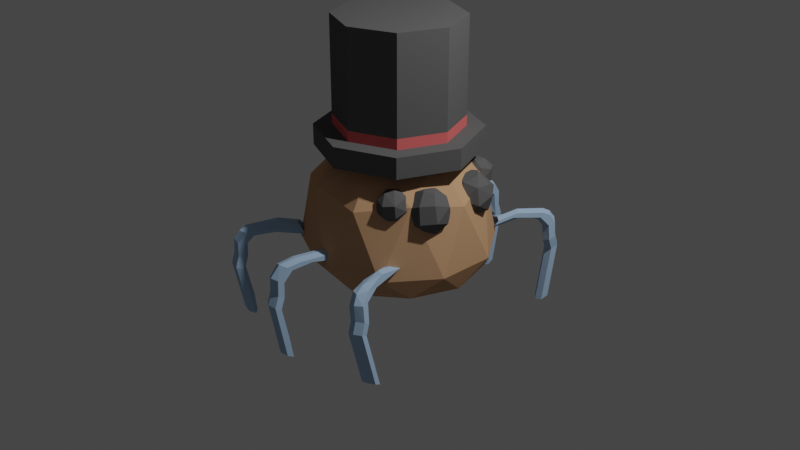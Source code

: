 # Source: SpiderJelly.blend  (saved by Blender 3.2.14; exported with 4.5.12 LTS)
import bpy
from mathutils import Matrix  # noqa: F401  (used for matrix-valued properties, if any)

bpy.ops.wm.read_factory_settings(use_empty=True)
scene = bpy.context.scene
scene.name = 'Scene'

# ---- collections
col_collection = bpy.data.collections.new('Collection'); scene.collection.children.link(col_collection)

# ---- materials (node trees are filled in below, after node groups)
mat_leg = bpy.data.materials.new('Leg')
mat_leg.use_transparent_shadow = False
mat_leg.diffuse_color = (0.4037, 0.5792, 0.8, 1.0)
mat_theflesh = bpy.data.materials.new('Theflesh')
mat_theflesh.use_transparent_shadow = False
mat_theflesh.diffuse_color = (0.5926, 0.3407, 0.1887, 1.0)
mat_eyeballs = bpy.data.materials.new('Eyeballs')
mat_eyeballs.use_transparent_shadow = False
mat_eyeballs.diffuse_color = (0.1193, 0.1193, 0.1193, 1.0)
mat_hat = bpy.data.materials.new('Hat')
mat_hat.use_transparent_shadow = False
mat_hat.diffuse_color = (0.8, 0.1495, 0.1495, 1.0)

# ---- material node trees

# ---- world
world_world = bpy.data.worlds.new('World'); scene.world = world_world
world_world.use_nodes = True; world_world.node_tree.nodes.clear()
_N = world_world.node_tree.nodes; _L = world_world.node_tree.links
n0 = _N.new('ShaderNodeOutputWorld'); n0.name = 'World Output'; n0.location = (300, 300)
n1 = _N.new('ShaderNodeBackground'); n1.name = 'Background'; n1.location = (10, 300)
n1.inputs[0].default_value = (0.05088, 0.05088, 0.05088, 1.0)
_L.new(n1.outputs[0], n0.inputs[0])
n0.is_active_output = True
world_world.color = (0.05088, 0.05088, 0.05088)
world_world.use_sun_shadow = False
world_world.sun_shadow_jitter_overblur = 0.0

# ---- cameras
cam_camera = bpy.data.cameras.new('Camera')
cam_camera.clip_end = 100.0
cam_camera.ortho_scale = 7.314

# ---- lights
light_light = bpy.data.lights.new('Light', 'POINT')
light_light.transmission_factor = 0.0
light_light.energy = 1000.0
light_light.shadow_soft_size = 0.1
light_light.shadow_maximum_resolution = 0.006
light_light.use_absolute_resolution = True

# ---- meshes
me_beziercurve_003 = bpy.data.meshes.new('BezierCurve.003')
me_beziercurve_003.from_pydata([(0.5306, 0.4851, 0.1258), (0.5534, 0.4626, 0.1223), (0.6402, 0.4373, 0.08555), (0.626, 0.4514, 0.05091), (0.5251, 0.4908, 0.05304), (0.5109, 0.505, 0.08768), (0.653, 0.6012, 0.1225), (0.8293, 0.5898, 0.08747), (0.8135, 0.6025, 0.05126), (0.8541, 0.666, 0.05205), (0.6413, 0.6174, 0.08786), (1.051, 0.7378, 0.1212), (0.8739, 0.633, 0.1208), (0.9319, 0.722, 0.08156), (1.048, 0.695, 0.1216), (1.076, 0.6801, 0.0871), (1.049, 0.6953, 0.05239), (1.065, 0.7393, 0.05255), (1.129, 0.7658, 0.08761), (1.348, 0.7481, 0.1233), (1.32, 0.7099, 0.1231), (1.343, 0.6884, 0.08846), (1.321, 0.71, 0.05379), (1.347, 0.7484, 0.05399), (1.323, 0.77, 0.08859), (1.596, 0.7102, 0.124), (1.589, 0.6709, 0.1239), (1.585, 0.6514, 0.08919), (1.589, 0.6711, 0.05462), (1.596, 0.7104, 0.05476), (1.6, 0.73, 0.08947), (1.816, 0.6963, 0.1112), (1.806, 0.6574, 0.111), (1.802, 0.638, 0.07627), (1.806, 0.6577, 0.04182), (1.815, 0.6967, 0.04193), (1.82, 0.716, 0.07663), (2.65, 0.4615, 0.108), (2.333, 0.5117, 0.07488), (2.658, 0.5039, 0.1078), (2.651, 0.464, 0.03821), (2.658, 0.5045, 0.03851), (2.66, 0.523, 0.07323), (2.649, 0.45, 0.07231), (0.2696, 0.4332, -0.1739), (0.3643, 0.3942, -0.1699), (0.3417, 0.3696, -0.1976), (0.2848, 0.3721, -0.2304), (0.1901, 0.4111, -0.2345), (0.2127, 0.4357, -0.2067), (0.5346, 0.601, -0.2391), (0.5134, 0.5433, -0.2218), (0.4315, 0.4685, -0.2314), (0.4215, 0.513, -0.2791), (0.4481, 0.5729, -0.2975), (0.4787, 0.6048, -0.2739), (0.5302, 0.5383, -0.2575), (0.7193, 0.6678, -0.2698), (0.725, 0.6282, -0.2594), (0.6864, 0.5973, -0.2839), (0.6347, 0.604, -0.3185), (0.6068, 0.6391, -0.3263), (0.6542, 0.6727, -0.3028), (0.9872, 0.6747, -0.2895), (0.9874, 0.6372, -0.2793), (0.9442, 0.6078, -0.3042), (0.8906, 0.6163, -0.339), (0.8772, 0.6548, -0.3486), (0.9258, 0.6841, -0.3242), (1.235, 0.6377, -0.2963), (1.428, 0.5877, -0.2988), (1.199, 0.5706, -0.3115), (1.158, 0.5783, -0.3468), (1.155, 0.6158, -0.3569), (1.194, 0.6455, -0.3317), (1.457, 0.6248, -0.3118), (1.418, 0.5581, -0.327), (1.379, 0.5657, -0.3622), (1.377, 0.6031, -0.3724), (1.416, 0.6325, -0.3471), (2.314, 0.3968, -0.3135), (1.955, 0.4358, -0.333), (2.311, 0.4364, -0.3245), (2.234, 0.3761, -0.3749), (2.23, 0.4139, -0.3848), (2.268, 0.4436, -0.3607), (2.275, 0.3736, -0.3415), (-0.2703, 0.2242, -0.3884), (-0.1531, 0.1875, -0.3815), (-0.2085, 0.1547, -0.4003), (-0.3812, 0.1586, -0.4259), (-0.367, 0.2164, -0.4163), (-0.09252, 0.3593, -0.5055), (-0.07912, 0.3169, -0.4796), (-0.1451, 0.2742, -0.4906), (-0.4211, 0.181, -0.4371), (-0.3643, 0.3083, -0.5278), (-0.3269, 0.3058, -0.4823), (-0.1679, 0.3148, -0.562), (-0.1215, 0.3891, -0.567), (0.04734, 0.4136, -0.5643), (0.06395, 0.378, -0.544), (-0.00197, 0.3407, -0.557), (-0.1312, 0.3687, -0.6033), (0.04526, 0.3466, -0.6191), (0.002915, 0.4126, -0.6055), (0.2746, 0.4097, -0.6003), (0.2882, 0.3772, -0.5815), (0.2182, 0.3408, -0.5953), (0.09391, 0.3723, -0.6442), (0.17, 0.4081, -0.6313), (0.5087, 0.368, -0.6135), (0.7113, 0.3202, -0.61), (0.4593, 0.2985, -0.6094), (0.3744, 0.2947, -0.6419), (0.3566, 0.3276, -0.6603), (0.4238, 0.3642, -0.6461), (0.724, 0.3529, -0.6312), (0.6714, 0.284, -0.627), (0.588, 0.28, -0.6595), (0.5711, 0.3127, -0.6779), (0.6391, 0.3491, -0.6637), (1.559, 0.1203, -0.6315), (1.189, 0.1557, -0.6368), (1.541, 0.1546, -0.6512), (1.407, 0.08056, -0.6792), (1.388, 0.1139, -0.6975), (1.453, 0.1501, -0.6843), (1.49, 0.0885, -0.6498), (-1.453, -0.3799, -0.1105), (-1.351, -0.3721, -0.1164), (-1.191, -0.3796, -0.08785), (-1.206, -0.3839, -0.05129), (-1.381, -0.3806, -0.04325), (-1.468, -0.3842, -0.0739), (-1.734, -0.4656, -0.09487), (-1.621, -0.4545, -0.1013), (-1.585, -0.5047, -0.06511), (-1.626, -0.5199, -0.02792), (-1.59, -0.4775, -0.02977), (-1.754, -0.4715, -0.05801), (-1.935, -0.6074, -0.08288), (-1.829, -0.6057, -0.08904), (-1.891, -0.6271, -0.01448), (-1.963, -0.6155, -0.04559), (-1.712, -0.5789, -0.06013), (-1.74, -0.5879, -0.02294), (-1.949, -0.6498, -0.08341), (-1.724, -0.6213, -0.06049), (-1.752, -0.6314, -0.0233), (-1.976, -0.6598, -0.04622), (-1.868, -0.6966, -0.08951), (-1.751, -0.6733, -0.09603), (-1.644, -0.6664, -0.0666), (-1.684, -0.6728, -0.02852), (-1.788, -0.6995, -0.02281), (-1.904, -0.704, -0.05185), (-1.611, -0.7391, -0.1057), (-1.493, -0.7174, -0.1124), (-1.398, -0.707, -0.08206), (-1.422, -0.7182, -0.04511), (-1.54, -0.7399, -0.03847), (-1.635, -0.7504, -0.06878), (-1.452, -0.7844, -0.1049), (-1.335, -0.7624, -0.1114), (-1.241, -0.7518, -0.08105), (-1.263, -0.7632, -0.04431), (-1.382, -0.785, -0.03765), (-1.475, -0.7956, -0.068), (-0.3097, -0.858, -0.169), (-0.2276, -0.8468, -0.138), (-0.4373, -0.8815, -0.1615), (-0.2452, -0.86, -0.1009), (-0.367, -0.8824, -0.09425), (-0.4672, -0.8913, -0.1243), (-1.092, -0.2945, 0.1745), (-0.9285, -0.2965, 0.1608), (-0.8343, -0.279, 0.184), (-0.8361, -0.2675, 0.2179), (-1.0, -0.2654, 0.2317), (-1.094, -0.2829, 0.2085), (-1.419, -0.444, 0.2605), (-1.281, -0.414, 0.2369), (-1.169, -0.3887, 0.2551), (-1.196, -0.3884, 0.2961), (-1.321, -0.4122, 0.3162), (-1.431, -0.4351, 0.2964), (-1.489, -0.4926, 0.2848), (-1.383, -0.4991, 0.2776), (-1.27, -0.4569, 0.2899), (-1.282, -0.4495, 0.3264), (-1.413, -0.486, 0.3517), (-1.501, -0.4852, 0.3212), (-1.486, -0.5349, 0.3), (-1.267, -0.4962, 0.3041), (-1.278, -0.4899, 0.3409), (-1.497, -0.5285, 0.3368), (-1.391, -0.5799, 0.3078), (-1.285, -0.56, 0.2909), (-1.174, -0.5396, 0.3114), (-1.198, -0.5296, 0.3481), (-1.289, -0.5532, 0.3651), (-1.412, -0.5709, 0.3445), (-1.128, -0.6228, 0.3002), (-0.9237, -0.6297, 0.2847), (-0.921, -0.5805, 0.304), (-0.9288, -0.5754, 0.341), (-0.8769, -0.6376, 0.3599), (-1.136, -0.6176, 0.3371), (-0.9672, -0.6693, 0.3036), (-0.763, -0.6266, 0.3076), (-0.7697, -0.6216, 0.3444), (-0.9749, -0.6641, 0.3405), (0.1663, -0.7512, 0.2383), (0.2549, -0.7268, 0.2593), (0.05037, -0.7711, 0.2565), (0.2519, -0.7231, 0.297), (0.1417, -0.7422, 0.3138), (0.03773, -0.7647, 0.2932), (-0.4847, -0.06541, 0.3618), (-0.32, -0.07383, 0.345), (-0.2258, -0.04454, 0.359), (-0.2962, -0.006831, 0.3899), (-0.3849, -0.01009, 0.4045), (-0.4791, -0.03938, 0.3904), (-0.5957, -0.1314, 0.4369), (-0.5881, -0.1588, 0.462), (-0.4025, -0.09589, 0.4321), (-0.4765, -0.05921, 0.4644), (-0.6595, -0.09416, 0.5211), (-0.6697, -0.09478, 0.4692), (-0.7379, -0.2163, 0.5366), (-0.5036, -0.1388, 0.4866), (-0.5357, -0.1532, 0.5585), (-0.7377, -0.1961, 0.5681), (-0.636, -0.2214, 0.5286), (-0.5372, -0.1746, 0.5253), (-0.6459, -0.1783, 0.5963), (-0.712, -0.2487, 0.5645), (-0.5106, -0.2049, 0.5506), (-0.5113, -0.1827, 0.5838), (-0.7127, -0.2266, 0.5976), (-0.5916, -0.285, 0.5833), (-0.5043, -0.2707, 0.5582), (-0.3936, -0.2398, 0.5684), (-0.4092, -0.2146, 0.6007), (-0.4841, -0.2312, 0.6264), (-0.6039, -0.2606, 0.6157), (-0.3168, -0.3209, 0.582), (-0.1066, -0.337, 0.56), (-0.1289, -0.2741, 0.5671), (-0.1252, -0.2529, 0.6006), (-0.05392, -0.3048, 0.6297), (-0.3131, -0.2997, 0.6155), (-0.1506, -0.3646, 0.5874), (0.03449, -0.3175, 0.5725), (0.03864, -0.2963, 0.6061), (-0.1468, -0.3433, 0.6209), (0.9885, -0.4396, 0.5202), (1.083, -0.3842, 0.5636), (0.8939, -0.4313, 0.578), (0.8895, -0.4526, 0.546), (1.079, -0.4053, 0.532), (0.988, -0.3979, 0.5895), (0.07579, 0.03891, -0.4443), (0.914, 0.366, -0.04215), (0.7792, 0.1955, 0.3836), (-0.1955, -0.2389, 0.2898), (-0.7028, -0.3856, -0.2114), (-0.8399, 0.4792, -0.2999), (-0.3163, 0.5227, 0.2118), (-1.002, 0.1489, 0.417), (-2.1, -0.2076, 0.07703), (-1.859, 0.01359, -0.3521), (-2.132, 0.3188, 0.02079), (0.9202, 0.1758, -0.02157), (0.4414, -0.04154, -0.2901), (0.6414, 0.2343, -0.3296), (-0.3276, -0.2086, -0.3792), (-0.0162, -0.291, -0.1532), (0.7955, 0.06125, 0.2006), (0.9716, 0.3042, 0.1658), (0.268, -0.1798, 0.1735), (0.3195, -0.0514, 0.3609), (-0.5567, -0.4189, 0.02888), (-0.6029, -0.03597, -0.4738), (-1.061, -0.2855, -0.3369), (0.5074, 0.431, -0.2566), (-0.004028, 0.2377, -0.4431), (0.6818, 0.3659, 0.3524), (0.7292, 0.4562, 0.08248), (-0.3261, -0.1192, 0.3982), (0.2787, 0.1462, 0.473), (-1.202, -0.4155, -0.08468), (-0.9736, -0.3764, 0.1865), (-1.489, 0.2762, -0.3787), (-0.5018, 0.5609, 0.001923), (-0.7035, 0.3756, 0.3614), (-1.557, -0.01444, 0.3176), (-2.23, -0.1275, -0.1572), (-1.698, 0.463, -0.1581), (-2.297, 0.1893, -0.1888), (-1.213, 0.4843, 0.1692), (-1.616, 0.2646, 0.2898), (-2.438, 0.05931, 0.06341), (0.9202, 0.1758, -0.02157), (0.7955, 0.06125, 0.2006), (0.268, -0.1798, 0.1735), (0.4414, -0.04154, -0.2901), (-0.0162, -0.291, -0.1532), (-0.5567, -0.4189, 0.02888), (0.3195, -0.0514, 0.3609), (0.9716, 0.3042, 0.1658), (-0.3276, -0.2086, -0.3792), (0.6414, 0.2343, -0.3296), (-2.384, -0.09918, -0.02414), (-2.305, -0.1797, -0.01816), (-2.102, -0.2047, -0.03469), (-1.945, -0.1981, -0.07657), (-2.467, -0.1205, -0.07286), (-2.394, -0.1898, -0.06786), (-2.175, -0.2153, -0.07883), (-2.378, -0.1612, -0.1172), (-2.162, -0.1906, -0.1219), (-1.986, -0.1831, -0.1142), (-2.373, -0.0752, -0.08696), (-2.324, -0.1005, -0.1237), (-2.124, -0.134, -0.1436), (-2.151, -0.06244, -0.1124), (-1.952, -0.1053, -0.1193), (-2.358, -0.06757, -0.05387), (-2.047, -0.05252, -0.06495), (-1.879, -0.09468, -0.07515), (-1.863, -0.1398, -0.09785), (-2.147, -0.07482, -0.01707), (-1.935, -0.1034, -0.02054), (-2.24, -0.1204, -0.0003093), (-2.047, -0.1561, -0.002339), (-1.871, -0.1645, -0.04952), (-2.267, -0.03758, -0.1563), (-2.226, -0.1083, -0.1495), (-1.976, -0.1627, -0.1547), (-1.724, -0.1719, -0.2167), (-2.271, -0.1534, -0.2163), (-1.98, -0.1868, -0.2301), (-2.343, -0.02981, -0.245), (-2.319, -0.09344, -0.2698), (-2.172, -0.1321, -0.2893), (-1.868, -0.162, -0.2838), (-2.195, -0.03124, -0.2952), (-1.926, -0.08017, -0.3227), (-2.13, 0.02671, -0.2551), (-1.843, 0.004384, -0.2905), (-1.682, -0.03662, -0.2914), (-1.621, -0.1006, -0.2817), (-2.374, -0.03982, -0.1996), (-1.832, 0.04053, -0.2163), (-1.576, -0.01956, -0.2315), (-2.151, 0.02261, -0.1845), (-1.94, 0.00993, -0.1505), (-1.735, -0.01278, -0.1516), (-1.589, -0.05148, -0.1712), (-1.523, -0.08715, -0.2215), (-1.981, -0.07081, -0.1174), (-1.712, -0.1137, -0.1458), (-1.575, -0.1341, -0.2141), (-1.914, 0.1777, -0.3135), (-1.881, 0.1144, -0.3311), (-1.65, 0.05643, -0.3464), (-1.319, 0.06615, -0.364), (-1.908, 0.2085, -0.3772), (-1.837, 0.1169, -0.4067), (-1.536, 0.07792, -0.4146), (-1.28, 0.09878, -0.4142), (-1.778, 0.199, -0.4264), (-1.52, 0.1518, -0.4535), (-1.616, 0.2585, -0.4095), (-1.341, 0.2177, -0.4372), (-1.132, 0.1278, -0.3927), (-1.71, 0.2655, -0.3218), (-1.387, 0.2815, -0.3589), (-1.145, 0.2215, -0.3738), (-1.833, 0.2504, -0.3514), (-1.489, 0.258, -0.2902), (-1.282, 0.2365, -0.2926), (-1.137, 0.1966, -0.3109), (-1.082, 0.1558, -0.3588), (-1.765, 0.221, -0.2858), (-1.505, 0.1841, -0.2514), (-1.247, 0.137, -0.2785), (-1.761, 0.1389, -0.2747), (-1.596, 0.09893, -0.2746), (-1.41, 0.07748, -0.2954), (-1.184, 0.09845, -0.3239), (-1.279, 0.4031, -0.3684), (-1.093, 0.3622, -0.3745), (-1.017, 0.3068, -0.3548), (-1.462, 0.4068, -0.3265), (-1.277, 0.4164, -0.315), (-1.056, 0.3916, -0.3261), (-0.9938, 0.3061, -0.3142), (-1.472, 0.3812, -0.2786), (-1.209, 0.3835, -0.2686), (-1.038, 0.3463, -0.2874), (-1.387, 0.3451, -0.2565), (-1.186, 0.3094, -0.2599), (-1.599, 0.3397, -0.3033), (-1.461, 0.2909, -0.2737), (-1.249, 0.2613, -0.2918), (-1.584, 0.3737, -0.3314), (-1.575, 0.2962, -0.3212), (-1.391, 0.2529, -0.3345), (-1.138, 0.2614, -0.3277), (-1.559, 0.3217, -0.3639), (-1.391, 0.2826, -0.381), (-1.415, 0.3612, -0.3918), (-1.21, 0.3229, -0.3947), (-1.128, 0.2843, -0.3707), (-2.735, 0.07253, 0.1693), (-2.884, 0.05841, -0.05348), (-2.662, 0.2074, -0.2307), (-2.198, 0.4322, -0.2586), (-1.765, 0.6012, -0.1208), (-1.616, 0.6153, 0.102), (-1.838, 0.4663, 0.2792), (-2.301, 0.2415, 0.3071), (-2.914, 0.1001, 0.1746), (-3.064, 0.08597, -0.0482), (-2.842, 0.235, -0.2255), (-2.378, 0.4598, -0.2533), (-1.945, 0.6288, -0.1155), (-1.795, 0.6429, 0.1072), (-2.017, 0.4939, 0.2845), (-2.481, 0.2691, 0.3124), (-2.515, -0.05786, 0.2001), (-4.575, 0.3549, 0.2234), (-2.707, -0.076, -0.08617), (-4.724, 0.3408, 0.000591), (-2.421, 0.1155, -0.314), (-4.502, 0.4898, -0.1767), (-1.825, 0.4044, -0.3498), (-4.038, 0.7146, -0.2046), (-1.268, 0.6216, -0.1727), (-3.605, 0.8836, -0.06674), (-1.076, 0.6397, 0.1136), (-3.455, 0.8977, 0.156), (-1.362, 0.4482, 0.3414), (-3.678, 0.7487, 0.3333), (-1.957, 0.1593, 0.3772), (-4.141, 0.5239, 0.3612), (-2.874, -0.002743, 0.2107), (-3.066, -0.02089, -0.07562), (-2.78, 0.1706, -0.3034), (-2.184, 0.4595, -0.3392), (-1.627, 0.6767, -0.1621), (-1.435, 0.6948, 0.1241), (-1.721, 0.5033, 0.3519), (-2.317, 0.2144, 0.3878), (-2.735, 0.07253, 0.1693), (-2.884, 0.05841, -0.05348), (-2.662, 0.2074, -0.2307), (-2.198, 0.4322, -0.2586), (-1.765, 0.6012, -0.1208), (-1.616, 0.6153, 0.102), (-1.838, 0.4663, 0.2792), (-2.301, 0.2415, 0.3071), (-2.914, 0.1001, 0.1746), (-3.064, 0.08597, -0.0482), (-2.842, 0.235, -0.2255), (-2.378, 0.4598, -0.2533), (-1.945, 0.6288, -0.1155), (-1.795, 0.6429, 0.1072), (-2.017, 0.4939, 0.2845), (-2.481, 0.2691, 0.3124)], [], [(7, 12, 0), (13, 9, 10), (11, 18, 13), (18, 17, 13), (37, 39, 31), (40, 38, 34), (56, 51, 52), (70, 75, 69), (76, 70, 71), (80, 82, 75), (83, 81, 77), (86, 80, 81), (92, 99, 97), (98, 94, 95), (103, 98, 96), (99, 103, 96), (100, 105, 99), (104, 102, 98), (109, 104, 103), (112, 117, 111), (118, 112, 113), (122, 124, 117), (125, 123, 119), (128, 122, 123), (145, 142, 137), (143, 146, 138), (148, 142, 145), (143, 149, 146), (169, 171, 163), (172, 170, 166), (171, 169, 170, 172, 173, 174), (194, 188, 189), (191, 195, 190), (204, 209, 203), (212, 207, 208), (213, 215, 209), (216, 214, 211), (215, 213, 214, 216, 217, 218), (232, 226, 227), (229, 233, 228), (235, 231, 226), (233, 236, 232), (234, 237, 229), (235, 238, 231), (241, 237, 234), (249, 254, 248), (257, 252, 253), (255, 258, 249), (260, 252, 257), (261, 260, 254), (258, 261, 254), (259, 262, 255), (263, 259, 252), (0, 1, 2, 7), (7, 2, 3, 8), (3, 4, 9, 8), (4, 5, 10, 9), (13, 10, 6, 11), (11, 6, 0, 12), (14, 12, 7, 15), (12, 14, 11), (7, 8, 16, 15), (8, 9, 17, 16), (24, 18, 11, 19), (13, 17, 9), (19, 11, 14, 20), (20, 14, 15, 21), (15, 16, 22, 21), (16, 17, 23, 22), (17, 18, 24, 23), (30, 24, 19, 25), (25, 19, 20, 26), (26, 20, 21, 27), (21, 22, 28, 27), (22, 23, 29, 28), (23, 24, 30, 29), (30, 25, 31, 36), (25, 26, 32, 31), (26, 27, 33, 32), (33, 27, 28, 34), (34, 28, 29, 35), (35, 29, 30, 36), (37, 32, 33, 38), (32, 37, 31), (42, 36, 31, 39), (34, 38, 33), (34, 35, 41, 40), (35, 36, 42, 41), (55, 49, 44, 50), (38, 43, 37), (40, 43, 38), (43, 40, 41, 42, 39, 37), (50, 44, 45, 51), (45, 46, 52, 51), (46, 47, 53, 52), (47, 48, 54, 53), (54, 48, 49, 55), (62, 55, 50, 57), (53, 56, 52), (57, 50, 51, 58), (51, 56, 59, 58), (56, 53, 60, 59), (53, 54, 61, 60), (61, 54, 55, 62), (68, 62, 57, 63), (63, 57, 58, 64), (58, 59, 65, 64), (59, 60, 66, 65), (60, 61, 67, 66), (67, 61, 62, 68), (74, 68, 63, 69), (69, 63, 64, 70), (64, 65, 71, 70), (65, 66, 72, 71), (66, 67, 73, 72), (73, 67, 68, 74), (79, 74, 69, 75), (71, 72, 77, 76), (72, 73, 78, 77), (78, 73, 74, 79), (70, 76, 81, 80), (70, 80, 75), (85, 79, 75, 82), (77, 81, 76), (77, 78, 84, 83), (84, 78, 79, 85), (83, 86, 81), (86, 83, 84, 85, 82, 80), (97, 91, 87, 92), (92, 87, 88, 93), (88, 89, 94, 93), (89, 90, 95, 94), (96, 95, 91, 97), (100, 92, 93, 101), (96, 98, 95), (97, 99, 96), (92, 100, 99), (93, 94, 102, 101), (110, 105, 100, 106), (98, 102, 94), (103, 104, 98), (99, 105, 103), (106, 100, 101, 107), (101, 102, 108, 107), (109, 103, 105, 110), (104, 108, 102), (116, 110, 106, 111), (111, 106, 107, 112), (107, 108, 113, 112), (108, 104, 114, 113), (104, 109, 115, 114), (115, 109, 110, 116), (121, 116, 111, 117), (113, 114, 119, 118), (114, 115, 120, 119), (120, 115, 116, 121), (112, 118, 123, 122), (112, 122, 117), (127, 121, 117, 124), (119, 123, 118), (119, 120, 126, 125), (126, 120, 121, 127), (125, 128, 123), (128, 125, 126, 127, 124, 122), (134, 129, 135, 140), (129, 130, 136, 135), (130, 131, 137, 136), (137, 131, 132, 138), (138, 132, 133, 139), (139, 133, 134, 140), (140, 135, 141, 144), (135, 136, 142, 141), (143, 139, 140, 144), (137, 142, 136), (139, 143, 138), (145, 137, 138, 146), (144, 141, 147, 150), (148, 145, 146, 149), (142, 147, 141), (156, 150, 147, 151), (144, 150, 143), (151, 147, 142, 152), (152, 142, 148, 153), (148, 149, 154, 153), (149, 143, 155, 154), (143, 150, 156, 155), (162, 156, 151, 157), (157, 151, 152, 158), (158, 152, 153, 159), (153, 154, 160, 159), (154, 155, 161, 160), (155, 156, 162, 161), (168, 162, 157, 163), (163, 157, 158, 164), (164, 158, 159, 165), (159, 160, 166, 165), (160, 161, 167, 166), (161, 162, 168, 167), (169, 164, 165, 170), (164, 169, 163), (174, 168, 163, 171), (166, 170, 165), (166, 167, 173, 172), (167, 168, 174, 173), (5, 0, 6, 10), (180, 175, 181, 186), (175, 176, 182, 181), (176, 177, 183, 182), (183, 177, 178, 184), (184, 178, 179, 185), (185, 179, 180, 186), (186, 181, 187, 192), (181, 182, 188, 187), (182, 183, 189, 188), (189, 183, 184, 190), (190, 184, 185, 191), (191, 185, 186, 192), (192, 187, 193, 196), (194, 189, 190, 195), (188, 193, 187), (202, 196, 193, 197), (192, 196, 191), (197, 193, 188, 198), (198, 188, 194, 199), (194, 195, 200, 199), (195, 191, 201, 200), (191, 196, 202, 201), (208, 202, 197, 203), (203, 197, 198, 204), (204, 198, 199, 205), (199, 200, 206, 205), (200, 201, 207, 206), (201, 202, 208, 207), (212, 208, 203, 209), (205, 206, 211, 210), (205, 210, 204), (213, 204, 210, 214), (207, 211, 206), (204, 213, 209), (218, 212, 209, 215), (211, 214, 210), (211, 207, 217, 216), (207, 212, 218, 217), (224, 219, 225, 230), (219, 220, 226, 225), (220, 221, 227, 226), (227, 221, 222, 228), (228, 222, 223, 229), (229, 223, 224, 230), (230, 225, 231, 234), (232, 227, 228, 233), (226, 231, 225), (226, 232, 236, 235), (230, 234, 229), (234, 231, 238, 241), (229, 237, 233), (239, 236, 233, 240), (236, 239, 235), (247, 241, 238, 242), (237, 240, 233), (242, 238, 235, 243), (243, 235, 239, 244), (239, 240, 245, 244), (240, 237, 246, 245), (237, 241, 247, 246), (253, 247, 242, 248), (248, 242, 243, 249), (249, 243, 244, 250), (244, 245, 251, 250), (245, 246, 252, 251), (246, 247, 253, 252), (257, 253, 248, 254), (250, 251, 256, 255), (250, 255, 249), (252, 256, 251), (254, 260, 257), (249, 258, 254), (256, 259, 255), (252, 259, 256), (255, 262, 258), (260, 263, 252), (258, 262, 259, 263, 260, 261), (277, 275, 305, 314), (264, 276, 278), (280, 283, 311, 306), (275, 281, 312, 305), (276, 277, 314, 308), (264, 278, 285), (265, 277, 287), (266, 281, 289), (267, 283, 291), (268, 284, 293), (264, 285, 288), (265, 287, 290), (266, 289, 292), (267, 291, 294), (268, 293, 286), (269, 295, 300), (270, 296, 302), (271, 297, 303), (272, 298, 304), (273, 299, 301), (301, 304, 274), (301, 299, 304), (299, 272, 304), (304, 303, 274), (304, 298, 303), (298, 271, 303), (303, 302, 274), (303, 297, 302), (297, 270, 302), (302, 300, 274), (302, 296, 300), (296, 269, 300), (300, 301, 274), (300, 295, 301), (295, 273, 301), (286, 299, 273), (286, 293, 299), (293, 272, 299), (294, 298, 272), (294, 291, 298), (291, 271, 298), (292, 297, 271), (292, 289, 297), (289, 270, 297), (290, 296, 270), (290, 287, 296), (287, 269, 296), (288, 295, 269), (288, 285, 295), (285, 273, 295), (293, 294, 272), (293, 284, 294), (284, 267, 294), (291, 292, 271), (291, 283, 292), (283, 266, 292), (289, 290, 270), (289, 281, 290), (281, 265, 290), (287, 288, 269), (287, 277, 288), (277, 264, 288), (285, 286, 273), (285, 278, 286), (278, 268, 286), (279, 284, 268), (284, 279, 309, 310), (282, 267, 284), (282, 283, 267), (278, 276, 308, 313), (280, 266, 283), (280, 281, 266), (283, 282, 307, 311), (275, 265, 281), (278, 279, 268), (281, 280, 306, 312), (279, 278, 313, 309), (275, 277, 265), (282, 284, 310, 307), (276, 264, 277), (309, 307, 310), (307, 306, 311), (306, 305, 312), (313, 308, 309), (309, 308, 305, 306, 307), (305, 308, 314), (315, 330, 319), (319, 322, 320), (322, 327, 323), (322, 326, 327), (319, 330, 325), (325, 328, 326), (326, 328, 327), (318, 324, 333), (318, 333, 338), (315, 336, 334), (336, 315, 316), (340, 343, 341), (365, 342, 348), (344, 348, 342), (365, 348, 354), (347, 350, 348), (346, 345, 349), (348, 350, 354), (345, 355, 351), (351, 355, 358), (365, 354, 362), (358, 359, 356), (359, 363, 360), (358, 355, 339), (363, 341, 364), (363, 339, 340), (321, 317, 316, 320), (320, 316, 315, 319), (323, 321, 320, 322), (317, 321, 318), (324, 318, 321, 323), (326, 322, 319, 325), (333, 324, 327, 329), (323, 327, 324), (327, 328, 329), (330, 331, 328, 325), (331, 332, 329, 328), (329, 332, 333), (338, 333, 332, 335), (334, 331, 330, 315), (331, 334, 335), (332, 331, 335), (336, 337, 335, 334), (335, 337, 338), (317, 318, 338, 337), (355, 343, 340, 339), (337, 336, 316), (337, 316, 317), (341, 343, 344), (348, 344, 343, 347), (342, 341, 344), (346, 343, 355, 345), (349, 350, 347, 346), (343, 346, 347), (352, 350, 349, 351), (350, 352, 353), (349, 345, 351), (354, 350, 353), (357, 362, 354, 353), (351, 358, 356), (357, 353, 352, 356), (352, 351, 356), (360, 361, 357, 356), (357, 361, 362), (356, 359, 360), (365, 362, 361, 364), (364, 361, 360, 363), (339, 363, 359, 358), (342, 365, 364, 341), (363, 340, 341), (366, 382, 370), (378, 369, 373), (371, 375, 372), (370, 374, 371), (371, 374, 375), (376, 380, 377), (379, 383, 380), (380, 383, 384), (379, 382, 387), (378, 386, 393), (387, 382, 366), (378, 393, 369), (391, 368, 392), (366, 367, 390), (397, 398, 394), (397, 409, 401), (402, 405, 403), (401, 404, 402), (402, 404, 405), (404, 407, 405), (401, 409, 406), (396, 400, 412), (406, 410, 407), (407, 410, 411), (396, 412, 417), (413, 415, 414), (409, 415, 413), (371, 367, 366, 370), (368, 367, 371), (368, 371, 372), (372, 373, 369, 368), (376, 374, 370, 382), (372, 375, 373), (377, 378, 373, 375), (377, 375, 374, 376), (380, 376, 382, 379), (377, 380, 381), (381, 386, 378, 377), (385, 381, 380, 384), (386, 381, 385), (393, 386, 385, 389), (389, 385, 384, 388), (384, 383, 388), (387, 388, 383, 379), (391, 392, 389, 388), (389, 392, 393), (388, 390, 391), (390, 388, 387, 366), (369, 393, 392, 368), (367, 368, 391, 390), (399, 400, 396, 395), (394, 398, 399), (395, 394, 399), (401, 402, 398, 397), (399, 402, 403), (407, 404, 401, 406), (399, 403, 400), (399, 398, 402), (403, 405, 400), (405, 407, 408), (408, 412, 400, 405), (417, 412, 411, 414), (408, 411, 412), (408, 407, 411), (414, 411, 410, 413), (413, 410, 406, 409), (396, 417, 416, 395), (417, 414, 416), (414, 415, 416), (395, 416, 415, 394), (397, 394, 415, 409), (425, 433, 426, 418), (424, 432, 433, 425), (423, 431, 432, 424), (422, 430, 431, 423), (421, 429, 430, 422), (420, 428, 429, 421), (419, 427, 428, 420), (418, 426, 427, 419), (466, 435, 437, 467), (467, 437, 439, 468), (468, 439, 441, 469), (469, 441, 443, 470), (470, 443, 445, 471), (471, 445, 447, 472), (437, 435, 449, 447, 445, 443, 441, 439), (472, 447, 449, 473), (473, 449, 435, 466), (434, 436, 438, 440, 442, 444, 446, 448), (448, 457, 450, 434), (446, 456, 457, 448), (444, 455, 456, 446), (442, 454, 455, 444), (440, 453, 454, 442), (438, 452, 453, 440), (436, 451, 452, 438), (434, 450, 451, 436), (457, 465, 458, 450), (456, 464, 465, 457), (455, 463, 464, 456), (454, 462, 463, 455), (453, 461, 462, 454), (452, 460, 461, 453), (451, 459, 460, 452), (450, 458, 459, 451)])
me_beziercurve_003.polygons.foreach_set('material_index', [0, 0, 0, 0, 0, 0, 0, 0, 0, 0, 0, 0, 0, 0, 0, 0, 0, 0, 0, 0, 0, 0, 0, 0, 0, 0, 0, 0, 0, 0, 0, 0, 0, 0, 0, 0, 0, 0, 0, 0, 0, 0, 0, 0, 0, 0, 0, 0, 0, 0, 0, 0, 0, 0, 0, 0, 0, 0, 0, 0, 0, 0, 0, 0, 0, 0, 0, 0, 0, 0, 0, 0, 0, 0, 0, 0, 0, 0, 0, 0, 0, 0, 0, 0, 0, 0, 0, 0, 0, 0, 0, 0, 0, 0, 0, 0, 0, 0, 0, 0, 0, 0, 0, 0, 0, 0, 0, 0, 0, 0, 0, 0, 0, 0, 0, 0, 0, 0, 0, 0, 0, 0, 0, 0, 0, 0, 0, 0, 0, 0, 0, 0, 0, 0, 0, 0, 0, 0, 0, 0, 0, 0, 0, 0, 0, 0, 0, 0, 0, 0, 0, 0, 0, 0, 0, 0, 0, 0, 0, 0, 0, 0, 0, 0, 0, 0, 0, 0, 0, 0, 0, 0, 0, 0, 0, 0, 0, 0, 0, 0, 0, 0, 0, 0, 0, 0, 0, 0, 0, 0, 0, 0, 0, 0, 0, 0, 0, 0, 0, 0, 0, 0, 0, 0, 0, 0, 0, 0, 0, 0, 0, 0, 0, 0, 0, 0, 0, 0, 0, 0, 0, 0, 0, 0, 0, 0, 0, 0, 0, 0, 0, 0, 0, 0, 0, 0, 0, 0, 0, 0, 0, 0, 0, 0, 0, 0, 0, 0, 0, 0, 0, 0, 0, 0, 0, 0, 0, 0, 0, 0, 0, 0, 0, 0, 0, 0, 0, 0, 0, 0, 0, 0, 0, 0, 0, 0, 0, 0, 0, 0, 0, 0, 1, 1, 1, 1, 1, 1, 1, 1, 1, 1, 1, 1, 1, 1, 1, 1, 1, 1, 1, 1, 1, 1, 1, 1, 1, 1, 1, 1, 1, 1, 1, 1, 1, 1, 1, 1, 1, 1, 1, 1, 1, 1, 1, 1, 1, 1, 1, 1, 1, 1, 1, 1, 1, 1, 1, 1, 1, 1, 1, 1, 1, 1, 1, 1, 1, 1, 1, 1, 1, 1, 1, 1, 1, 1, 1, 1, 1, 1, 1, 1, 1, 1, 1, 1, 1, 1, 2, 2, 2, 2, 2, 2, 2, 2, 2, 2, 2, 2, 2, 2, 2, 2, 2, 2, 2, 2, 2, 2, 2, 2, 2, 2, 2, 2, 2, 2, 2, 2, 2, 2, 2, 2, 2, 2, 2, 2, 2, 2, 2, 2, 2, 2, 2, 2, 2, 2, 2, 2, 2, 2, 2, 2, 2, 2, 2, 2, 2, 2, 2, 2, 2, 2, 2, 2, 2, 2, 2, 2, 2, 2, 2, 2, 2, 2, 2, 2, 2, 2, 2, 2, 2, 2, 2, 2, 2, 2, 2, 2, 2, 2, 2, 2, 2, 2, 2, 2, 2, 2, 2, 2, 2, 2, 2, 2, 2, 2, 2, 2, 2, 2, 2, 2, 2, 2, 2, 2, 2, 2, 2, 2, 2, 2, 2, 2, 2, 2, 2, 2, 2, 2, 2, 2, 2, 2, 2, 2, 2, 3, 3, 3, 3, 3, 3, 3, 3, 2, 2, 2, 2, 2, 2, 2, 2, 2, 2, 2, 2, 2, 2, 2, 2, 2, 2, 2, 2, 2, 2, 2, 2, 2, 2])
_uv = me_beziercurve_003.uv_layers.new(name='UVMap')
_uv.uv.foreach_set('vector', [0.1323, 0.3333, 0.1667, 0.1667, 0.001111, 0.002221, 0.218, 0.8333, 0.1646, 0.6667, 0.08333, 0.8333, 0.2859, 1.0, 0.3333, 0.8333, 0.218, 0.8333, 0.3333, 0.8333, 0.2941, 0.6667, 0.218, 0.8333, 0.9997, 0.1667, 1.0, 0.0, 0.6671, 0.0, 1.0, 0.5, 0.8874, 0.3333, 0.6666, 0.5, 0.1667, 0.3333, 0.1339, 0.1667, 0.08333, 0.3333, 0.6556, 0.1667, 0.6671, 0.0, 0.5833, 0.0, 0.6667, 0.3333, 0.6556, 0.1667, 0.5833, 0.3333, 1.0, 0.1667, 1.001, 0.0, 0.6671, 0.0, 1.0, 0.5, 0.8859, 0.3333, 0.667, 0.5, 1.0, 0.3333, 1.0, 0.1667, 0.8859, 0.3333, 0.1654, 1.0, 0.2318, 0.8333, 0.08333, 0.8333, 0.2128, 0.5, 0.1304, 0.3333, 0.0003721, 0.6659, 0.2761, 0.6667, 0.2128, 0.5, 0.123, 0.6667, 0.2318, 0.8333, 0.2761, 0.6667, 0.123, 0.6667, 0.2977, 1.0, 0.3333, 0.8333, 0.2318, 0.8333, 0.3861, 0.5, 0.2817, 0.3333, 0.2128, 0.5, 0.4353, 0.6667, 0.3861, 0.5, 0.2761, 0.6667, 0.6557, 0.1667, 0.6672, 0.0, 0.5833, 0.0, 0.6667, 0.3333, 0.6557, 0.1667, 0.5833, 0.3333, 1.001, 0.1667, 1.001, 0.0, 0.6672, 0.0, 1.001, 0.5, 0.8866, 0.3333, 0.6671, 0.5, 1.0, 0.3333, 1.001, 0.1667, 0.8866, 0.3333, 0.25, 0.3333, 0.2925, 0.1667, 0.1452, 0.3333, 0.3015, 0.6667, 0.25, 0.5, 0.1539, 0.5, 0.3333, 0.3333, 0.2925, 0.1667, 0.25, 0.3333, 0.3015, 0.6667, 0.3333, 0.5, 0.25, 0.5, 1.006, 0.1667, 1.004, 0.0, 0.6669, 0.0, 1.004, 0.5, 1.002, 0.3333, 0.6668, 0.5, 1.004, 0.0, 1.006, 0.1667, 1.002, 0.3333, 1.004, 0.5, 1.004, 0.6667, 1.002, 0.8333, 0.3333, 0.3333, 0.2918, 0.1667, 0.25, 0.3333, 0.2925, 0.6667, 0.3333, 0.5, 0.25, 0.5, 0.6339, 0.1667, 0.6669, 0.0, 0.5833, 0.0, 0.6667, 0.8333, 0.666, 0.6667, 0.5833, 0.8333, 1.006, 0.1667, 1.003, 0.0, 0.6669, 0.0, 1.004, 0.5, 1.002, 0.3333, 0.6668, 0.5, 1.003, 0.0, 1.006, 0.1667, 1.002, 0.3333, 1.004, 0.5, 1.003, 0.6667, 1.002, 0.8333, 0.1667, 0.3333, 0.1517, 0.1667, 0.08333, 0.3333, 0.1466, 0.6667, 0.2497, 0.5, 0.08333, 0.5, 0.2802, 0.1667, 0.2479, 0.0, 0.1517, 0.1667, 0.2497, 0.5, 0.25, 0.3333, 0.1667, 0.3333, 0.2481, 0.8333, 0.2775, 0.6667, 0.1466, 0.6667, 0.2802, 0.1667, 0.3333, 0.0, 0.2479, 0.0, 0.3333, 0.8333, 0.2775, 0.6667, 0.2481, 0.8333, 0.643, 0.1667, 0.6669, 0.0, 0.5833, 0.0, 0.6667, 0.8333, 0.6651, 0.6667, 0.5833, 0.8333, 0.6667, 0.3333, 1.005, 0.1667, 0.643, 0.1667, 1.003, 0.8333, 0.6651, 0.6667, 0.6667, 0.8333, 1.003, 1.0, 1.003, 0.8333, 0.6669, 1.0, 1.005, 0.1667, 1.003, 0.0, 0.6669, 0.0, 1.003, 0.5, 1.003, 0.3333, 0.6667, 0.3333, 1.003, 0.6667, 1.003, 0.5, 0.6651, 0.6667, 0.001111, 0.002221, 0.0, 0.1667, 0.0, 0.3333, 0.1323, 0.3333, 0.1323, 0.3333, 0.0, 0.3333, 0.0, 0.5, 0.128, 0.5, 0.0, 0.5, 0.0, 0.6667, 0.1646, 0.6667, 0.128, 0.5, 0.0, 0.6667, 0.0, 0.8333, 0.08333, 0.8333, 0.1646, 0.6667, 0.218, 0.8333, 0.08333, 0.8333, 0.08333, 1.0, 0.2859, 1.0, 0.2859, 0.0, 0.08333, 0.0, 0.001111, 0.002221, 0.1667, 0.1667, 0.2795, 0.1667, 0.1667, 0.1667, 0.1323, 0.3333, 0.2942, 0.3333, 0.1667, 0.1667, 0.2795, 0.1667, 0.2859, 0.0, 0.1323, 0.3333, 0.128, 0.5, 0.2796, 0.5, 0.2942, 0.3333, 0.128, 0.5, 0.1646, 0.6667, 0.2941, 0.6667, 0.2796, 0.5, 0.4404, 0.8333, 0.3333, 0.8333, 0.2859, 1.0, 0.4541, 1.0, 0.218, 0.8333, 0.2941, 0.6667, 0.1646, 0.6667, 0.4541, 0.0, 0.2859, 0.0, 0.2795, 0.1667, 0.4403, 0.1667, 0.4403, 0.1667, 0.2795, 0.1667, 0.2942, 0.3333, 0.4539, 0.3333, 0.2942, 0.3333, 0.2796, 0.5, 0.4406, 0.5, 0.4539, 0.3333, 0.2796, 0.5, 0.2941, 0.6667, 0.4538, 0.6667, 0.4406, 0.5, 0.2941, 0.6667, 0.3333, 0.8333, 0.4404, 0.8333, 0.4538, 0.6667, 0.5833, 0.8333, 0.4404, 0.8333, 0.4541, 1.0, 0.5833, 1.0, 0.5833, 0.0, 0.4541, 0.0, 0.4403, 0.1667, 0.5833, 0.1667, 0.5833, 0.1667, 0.4403, 0.1667, 0.4539, 0.3333, 0.5833, 0.3333, 0.4539, 0.3333, 0.4406, 0.5, 0.5833, 0.5, 0.5833, 0.3333, 0.4406, 0.5, 0.4538, 0.6667, 0.5833, 0.6667, 0.5833, 0.5, 0.4538, 0.6667, 0.4404, 0.8333, 0.5833, 0.8333, 0.5833, 0.6667, 0.5833, 0.8333, 0.5833, 1.0, 0.6671, 1.0, 0.6668, 0.8333, 0.5833, 0.0, 0.5833, 0.1667, 0.6667, 0.1667, 0.6671, 0.0, 0.5833, 0.1667, 0.5833, 0.3333, 0.6667, 0.3333, 0.6667, 0.1667, 0.6667, 0.3333, 0.5833, 0.3333, 0.5833, 0.5, 0.6666, 0.5, 0.6666, 0.5, 0.5833, 0.5, 0.5833, 0.6667, 0.6666, 0.6667, 0.6666, 0.6667, 0.5833, 0.6667, 0.5833, 0.8333, 0.6668, 0.8333, 0.9997, 0.1667, 0.6667, 0.1667, 0.6667, 0.3333, 0.8874, 0.3333, 0.6667, 0.1667, 0.9997, 0.1667, 0.6671, 0.0, 0.9996, 0.8333, 0.6668, 0.8333, 0.6671, 1.0, 1.0, 1.0, 0.6666, 0.5, 0.8874, 0.3333, 0.6667, 0.3333, 0.6666, 0.5, 0.6666, 0.6667, 0.9999, 0.6667, 1.0, 0.5, 0.6666, 0.6667, 0.6668, 0.8333, 0.9996, 0.8333, 0.9999, 0.6667, 0.1661, 0.8333, 0.0, 0.8333, 0.0, 1.0, 0.1685, 1.0, 0.8874, 0.3333, 1.0, 0.3333, 0.9997, 0.1667, 1.0, 0.5, 1.0, 0.3333, 0.8874, 0.3333, 1.0, 0.3333, 1.0, 0.5, 0.9999, 0.6667, 0.9996, 0.8333, 1.0, 0.0, 0.9997, 0.1667, 0.1685, 0.0, 0.0, 0.0, 0.0, 0.1667, 0.1339, 0.1667, 0.0, 0.1667, 0.0, 0.3333, 0.08333, 0.3333, 0.1339, 0.1667, 0.0, 0.3333, 0.0, 0.5, 0.1238, 0.5, 0.08333, 0.3333, 0.0, 0.5, 0.0, 0.6667, 0.1625, 0.6667, 0.1238, 0.5, 0.1625, 0.6667, 0.0, 0.6667, 0.0, 0.8333, 0.1661, 0.8333, 0.2858, 0.8333, 0.1661, 0.8333, 0.1685, 1.0, 0.2965, 1.0, 0.1238, 0.5, 0.1667, 0.3333, 0.08333, 0.3333, 0.2965, 0.0, 0.1685, 0.0, 0.1339, 0.1667, 0.2891, 0.1667, 0.1339, 0.1667, 0.1667, 0.3333, 0.2838, 0.3333, 0.2891, 0.1667, 0.1667, 0.3333, 0.1238, 0.5, 0.2815, 0.5, 0.2838, 0.3333, 0.1238, 0.5, 0.1625, 0.6667, 0.275, 0.6667, 0.2815, 0.5, 0.275, 0.6667, 0.1625, 0.6667, 0.1661, 0.8333, 0.2858, 0.8333, 0.4447, 0.8333, 0.2858, 0.8333, 0.2965, 1.0, 0.4545, 1.0, 0.4545, 0.0, 0.2965, 0.0, 0.2891, 0.1667, 0.4506, 0.1667, 0.2891, 0.1667, 0.2838, 0.3333, 0.4464, 0.3333, 0.4506, 0.1667, 0.2838, 0.3333, 0.2815, 0.5, 0.4408, 0.5, 0.4464, 0.3333, 0.2815, 0.5, 0.275, 0.6667, 0.4377, 0.6667, 0.4408, 0.5, 0.4377, 0.6667, 0.275, 0.6667, 0.2858, 0.8333, 0.4447, 0.8333, 0.5833, 0.8333, 0.4447, 0.8333, 0.4545, 1.0, 0.5833, 1.0, 0.5833, 0.0, 0.4545, 0.0, 0.4506, 0.1667, 0.6556, 0.1667, 0.4506, 0.1667, 0.4464, 0.3333, 0.5833, 0.3333, 0.6556, 0.1667, 0.4464, 0.3333, 0.4408, 0.5, 0.5833, 0.5, 0.5833, 0.3333, 0.4408, 0.5, 0.4377, 0.6667, 0.5833, 0.6667, 0.5833, 0.5, 0.5833, 0.6667, 0.4377, 0.6667, 0.4447, 0.8333, 0.5833, 0.8333, 0.6668, 0.8333, 0.5833, 0.8333, 0.5833, 1.0, 0.6671, 1.0, 0.5833, 0.3333, 0.5833, 0.5, 0.667, 0.5, 0.6667, 0.3333, 0.5833, 0.5, 0.5833, 0.6667, 0.6667, 0.6667, 0.667, 0.5, 0.6667, 0.6667, 0.5833, 0.6667, 0.5833, 0.8333, 0.6668, 0.8333, 0.6556, 0.1667, 0.6667, 0.3333, 0.8859, 0.3333, 1.0, 0.1667, 0.6556, 0.1667, 1.0, 0.1667, 0.6671, 0.0, 1.0, 0.8333, 0.6668, 0.8333, 0.6671, 1.0, 1.001, 1.0, 0.667, 0.5, 0.8859, 0.3333, 0.6667, 0.3333, 0.667, 0.5, 0.6667, 0.6667, 1.0, 0.6667, 1.0, 0.5, 1.0, 0.6667, 0.6667, 0.6667, 0.6668, 0.8333, 1.0, 0.8333, 1.0, 0.5, 1.0, 0.3333, 0.8859, 0.3333, 1.0, 0.3333, 1.0, 0.5, 1.0, 0.6667, 1.0, 0.8333, 1.001, 0.0, 1.0, 0.1667, 0.08333, 0.8333, 0.0, 0.8333, 0.0, 1.0, 0.1654, 1.0, 0.1654, 0.0, 0.0, 0.0, 0.0, 0.1667, 0.1417, 0.1667, 0.0, 0.1667, 0.0, 0.3333, 0.1304, 0.3333, 0.1417, 0.1667, 0.0, 0.3333, 0.0, 0.5, 0.0003721, 0.6659, 0.1304, 0.3333, 0.123, 0.6667, 0.0003721, 0.6659, 0.0, 0.8333, 0.08333, 0.8333, 0.2977, 0.0, 0.1654, 0.0, 0.1417, 0.1667, 0.2864, 0.1667, 0.123, 0.6667, 0.2128, 0.5, 0.0003721, 0.6659, 0.08333, 0.8333, 0.2318, 0.8333, 0.123, 0.6667, 0.1654, 1.0, 0.2977, 1.0, 0.2318, 0.8333, 0.1417, 0.1667, 0.1304, 0.3333, 0.2817, 0.3333, 0.2864, 0.1667, 0.4422, 0.8333, 0.3333, 0.8333, 0.2977, 1.0, 0.4526, 1.0, 0.2128, 0.5, 0.2817, 0.3333, 0.1304, 0.3333, 0.2761, 0.6667, 0.3861, 0.5, 0.2128, 0.5, 0.2318, 0.8333, 0.3333, 0.8333, 0.2761, 0.6667, 0.4526, 0.0, 0.2977, 0.0, 0.2864, 0.1667, 0.4473, 0.1667, 0.2864, 0.1667, 0.2817, 0.3333, 0.4441, 0.3333, 0.4473, 0.1667, 0.4353, 0.6667, 0.2761, 0.6667, 0.3333, 0.8333, 0.4422, 0.8333, 0.3861, 0.5, 0.4441, 0.3333, 0.2817, 0.3333, 0.5833, 0.8333, 0.4422, 0.8333, 0.4526, 1.0, 0.5833, 1.0, 0.5833, 0.0, 0.4526, 0.0, 0.4473, 0.1667, 0.6557, 0.1667, 0.4473, 0.1667, 0.4441, 0.3333, 0.5833, 0.3333, 0.6557, 0.1667, 0.4441, 0.3333, 0.3861, 0.5, 0.5833, 0.5, 0.5833, 0.3333, 0.3861, 0.5, 0.4353, 0.6667, 0.5833, 0.6667, 0.5833, 0.5, 0.5833, 0.6667, 0.4353, 0.6667, 0.4422, 0.8333, 0.5833, 0.8333, 0.6669, 0.8333, 0.5833, 0.8333, 0.5833, 1.0, 0.6672, 1.0, 0.5833, 0.3333, 0.5833, 0.5, 0.6671, 0.5, 0.6667, 0.3333, 0.5833, 0.5, 0.5833, 0.6667, 0.6669, 0.6667, 0.6671, 0.5, 0.6669, 0.6667, 0.5833, 0.6667, 0.5833, 0.8333, 0.6669, 0.8333, 0.6557, 0.1667, 0.6667, 0.3333, 0.8866, 0.3333, 1.001, 0.1667, 0.6557, 0.1667, 1.001, 0.1667, 0.6672, 0.0, 1.0, 0.8333, 0.6669, 0.8333, 0.6672, 1.0, 1.001, 1.0, 0.6671, 0.5, 0.8866, 0.3333, 0.6667, 0.3333, 0.6671, 0.5, 0.6669, 0.6667, 1.001, 0.6667, 1.001, 0.5, 1.001, 0.6667, 0.6669, 0.6667, 0.6669, 0.8333, 1.0, 0.8333, 1.001, 0.5, 1.0, 0.3333, 0.8866, 0.3333, 1.0, 0.3333, 1.001, 0.5, 1.001, 0.6667, 1.0, 0.8333, 1.001, 0.0, 1.001, 0.1667, 0.0, 0.8333, 0.0, 1.0, 0.08333, 1.0, 0.08333, 0.8333, 0.0, 0.0, 0.0, 0.1667, 0.08333, 0.1667, 0.08333, 0.0, 0.0, 0.1667, 0.0, 0.3333, 0.1452, 0.3333, 0.08333, 0.1667, 0.1452, 0.3333, 0.0, 0.3333, 0.0, 0.5, 0.1539, 0.5, 0.1539, 0.5, 0.0, 0.5, 0.0, 0.6667, 0.08333, 0.6667, 0.08333, 0.6667, 0.0, 0.6667, 0.0, 0.8333, 0.08333, 0.8333, 0.08333, 0.8333, 0.08333, 1.0, 0.2505, 1.0, 0.251, 0.8333, 0.08333, 0.0, 0.08333, 0.1667, 0.2925, 0.1667, 0.2505, 0.0, 0.3015, 0.6667, 0.08333, 0.6667, 0.08333, 0.8333, 0.251, 0.8333, 0.1452, 0.3333, 0.2925, 0.1667, 0.08333, 0.1667, 0.08333, 0.6667, 0.3015, 0.6667, 0.1539, 0.5, 0.25, 0.3333, 0.1452, 0.3333, 0.1539, 0.5, 0.25, 0.5, 0.251, 0.8333, 0.2505, 1.0, 0.3333, 1.0, 0.3333, 0.8333, 0.3333, 0.3333, 0.25, 0.3333, 0.25, 0.5, 0.3333, 0.5, 0.2925, 0.1667, 0.3333, 0.0, 0.2505, 0.0, 0.4278, 0.8333, 0.3333, 0.8333, 0.3333, 1.0, 0.4347, 1.0, 0.251, 0.8333, 0.3333, 0.8333, 0.3015, 0.6667, 0.4347, 0.0, 0.3333, 0.0, 0.2925, 0.1667, 0.43, 0.1667, 0.43, 0.1667, 0.2925, 0.1667, 0.3333, 0.3333, 0.4366, 0.3333, 0.3333, 0.3333, 0.3333, 0.5, 0.4268, 0.5, 0.4366, 0.3333, 0.3333, 0.5, 0.3015, 0.6667, 0.4407, 0.6667, 0.4268, 0.5, 0.3015, 0.6667, 0.3333, 0.8333, 0.4278, 0.8333, 0.4407, 0.6667, 0.5833, 0.8333, 0.4278, 0.8333, 0.4347, 1.0, 0.5833, 1.0, 0.5833, 0.0, 0.4347, 0.0, 0.43, 0.1667, 0.5833, 0.1667, 0.5833, 0.1667, 0.43, 0.1667, 0.4366, 0.3333, 0.5833, 0.3333, 0.4366, 0.3333, 0.4268, 0.5, 0.5833, 0.5, 0.5833, 0.3333, 0.4268, 0.5, 0.4407, 0.6667, 0.5833, 0.6667, 0.5833, 0.5, 0.4407, 0.6667, 0.4278, 0.8333, 0.5833, 0.8333, 0.5833, 0.6667, 0.6667, 0.8333, 0.5833, 0.8333, 0.5833, 1.0, 0.6669, 1.0, 0.6669, 0.0, 0.5833, 0.0, 0.5833, 0.1667, 0.6667, 0.1667, 0.6667, 0.1667, 0.5833, 0.1667, 0.5833, 0.3333, 0.6667, 0.3333, 0.5833, 0.3333, 0.5833, 0.5, 0.6668, 0.5, 0.6667, 0.3333, 0.5833, 0.5, 0.5833, 0.6667, 0.6665, 0.6667, 0.6668, 0.5, 0.5833, 0.6667, 0.5833, 0.8333, 0.6667, 0.8333, 0.6665, 0.6667, 1.006, 0.1667, 0.6667, 0.1667, 0.6667, 0.3333, 1.002, 0.3333, 0.6667, 0.1667, 1.006, 0.1667, 0.6669, 0.0, 1.002, 0.8333, 0.6667, 0.8333, 0.6669, 1.0, 1.004, 1.0, 0.6668, 0.5, 1.002, 0.3333, 0.6667, 0.3333, 0.6668, 0.5, 0.6665, 0.6667, 1.004, 0.6667, 1.004, 0.5, 0.6665, 0.6667, 0.6667, 0.8333, 1.002, 0.8333, 1.004, 0.6667, 0.0, 0.8333, 0.0, 1.0, 0.08333, 1.0, 0.08333, 0.8333, 0.0, 0.8333, 0.0, 1.0, 0.1674, 1.0, 0.1684, 0.8333, 0.0, 0.0, 0.0, 0.1667, 0.1507, 0.1667, 0.1674, 0.0, 0.0, 0.1667, 0.0, 0.3333, 0.1441, 0.3333, 0.1507, 0.1667, 0.1441, 0.3333, 0.0, 0.3333, 0.0, 0.5, 0.1549, 0.5, 0.1549, 0.5, 0.0, 0.5, 0.0, 0.6667, 0.1641, 0.6667, 0.1641, 0.6667, 0.0, 0.6667, 0.0, 0.8333, 0.1684, 0.8333, 0.1684, 0.8333, 0.1674, 1.0, 0.25, 1.0, 0.25, 0.8333, 0.1674, 0.0, 0.1507, 0.1667, 0.2918, 0.1667, 0.25, 0.0, 0.1507, 0.1667, 0.1441, 0.3333, 0.25, 0.3333, 0.2918, 0.1667, 0.25, 0.3333, 0.1441, 0.3333, 0.1549, 0.5, 0.25, 0.5, 0.25, 0.5, 0.1549, 0.5, 0.1641, 0.6667, 0.2925, 0.6667, 0.2925, 0.6667, 0.1641, 0.6667, 0.1684, 0.8333, 0.25, 0.8333, 0.25, 0.8333, 0.25, 1.0, 0.3333, 1.0, 0.3333, 0.8333, 0.3333, 0.3333, 0.25, 0.3333, 0.25, 0.5, 0.3333, 0.5, 0.2918, 0.1667, 0.3333, 0.0, 0.25, 0.0, 0.4287, 0.8333, 0.3333, 0.8333, 0.3333, 1.0, 0.4359, 1.0, 0.25, 0.8333, 0.3333, 0.8333, 0.2925, 0.6667, 0.4359, 0.0, 0.3333, 0.0, 0.2918, 0.1667, 0.4313, 0.1667, 0.4313, 0.1667, 0.2918, 0.1667, 0.3333, 0.3333, 0.4377, 0.3333, 0.3333, 0.3333, 0.3333, 0.5, 0.4277, 0.5, 0.4377, 0.3333, 0.3333, 0.5, 0.2925, 0.6667, 0.4424, 0.6667, 0.4277, 0.5, 0.2925, 0.6667, 0.3333, 0.8333, 0.4287, 0.8333, 0.4424, 0.6667, 0.5833, 0.8333, 0.4287, 0.8333, 0.4359, 1.0, 0.5833, 1.0, 0.5833, 0.0, 0.4359, 0.0, 0.4313, 0.1667, 0.6339, 0.1667, 0.6339, 0.1667, 0.4313, 0.1667, 0.4377, 0.3333, 0.5833, 0.3333, 0.4377, 0.3333, 0.4277, 0.5, 0.5833, 0.5, 0.5833, 0.3333, 0.4277, 0.5, 0.4424, 0.6667, 0.666, 0.6667, 0.5833, 0.5, 0.4424, 0.6667, 0.4287, 0.8333, 0.5833, 0.8333, 0.666, 0.6667, 0.6667, 0.8333, 0.5833, 0.8333, 0.5833, 1.0, 0.6669, 1.0, 0.5833, 0.3333, 0.5833, 0.5, 0.6668, 0.5, 0.6667, 0.3333, 0.5833, 0.3333, 0.6667, 0.3333, 0.6339, 0.1667, 1.006, 0.1667, 0.6339, 0.1667, 0.6667, 0.3333, 1.002, 0.3333, 0.666, 0.6667, 0.6668, 0.5, 0.5833, 0.5, 0.6339, 0.1667, 1.006, 0.1667, 0.6669, 0.0, 1.002, 0.8333, 0.6667, 0.8333, 0.6669, 1.0, 1.003, 1.0, 0.6668, 0.5, 1.002, 0.3333, 0.6667, 0.3333, 0.6668, 0.5, 0.666, 0.6667, 1.003, 0.6667, 1.004, 0.5, 0.666, 0.6667, 0.6667, 0.8333, 1.002, 0.8333, 1.003, 0.6667, 0.0, 0.8333, 0.0, 1.0, 0.08333, 1.0, 0.08333, 0.8333, 0.0, 0.0, 0.0, 0.1667, 0.1517, 0.1667, 0.08333, 0.0, 0.0, 0.1667, 0.0, 0.3333, 0.08333, 0.3333, 0.1517, 0.1667, 0.08333, 0.3333, 0.0, 0.3333, 0.0, 0.5, 0.08333, 0.5, 0.08333, 0.5, 0.0, 0.5, 0.0, 0.6667, 0.1466, 0.6667, 0.1466, 0.6667, 0.0, 0.6667, 0.0, 0.8333, 0.08333, 0.8333, 0.08333, 0.8333, 0.08333, 1.0, 0.2479, 1.0, 0.2481, 0.8333, 0.1667, 0.3333, 0.08333, 0.3333, 0.08333, 0.5, 0.2497, 0.5, 0.1517, 0.1667, 0.2479, 0.0, 0.08333, 0.0, 0.1517, 0.1667, 0.1667, 0.3333, 0.25, 0.3333, 0.2802, 0.1667, 0.08333, 0.8333, 0.2481, 0.8333, 0.1466, 0.6667, 0.2481, 0.8333, 0.2479, 1.0, 0.3333, 1.0, 0.3333, 0.8333, 0.1466, 0.6667, 0.2775, 0.6667, 0.2497, 0.5, 0.3333, 0.3333, 0.25, 0.3333, 0.2497, 0.5, 0.3333, 0.5, 0.25, 0.3333, 0.3333, 0.3333, 0.2802, 0.1667, 0.4304, 0.8333, 0.3333, 0.8333, 0.3333, 1.0, 0.4387, 1.0, 0.2775, 0.6667, 0.3333, 0.5, 0.2497, 0.5, 0.4387, 0.0, 0.3333, 0.0, 0.2802, 0.1667, 0.4323, 0.1667, 0.4323, 0.1667, 0.2802, 0.1667, 0.3333, 0.3333, 0.4403, 0.3333, 0.3333, 0.3333, 0.3333, 0.5, 0.4295, 0.5, 0.4403, 0.3333, 0.3333, 0.5, 0.2775, 0.6667, 0.4437, 0.6667, 0.4295, 0.5, 0.2775, 0.6667, 0.3333, 0.8333, 0.4304, 0.8333, 0.4437, 0.6667, 0.5833, 0.8333, 0.4304, 0.8333, 0.4387, 1.0, 0.5833, 1.0, 0.5833, 0.0, 0.4387, 0.0, 0.4323, 0.1667, 0.643, 0.1667, 0.643, 0.1667, 0.4323, 0.1667, 0.4403, 0.3333, 0.5833, 0.3333, 0.4403, 0.3333, 0.4295, 0.5, 0.5833, 0.5, 0.5833, 0.3333, 0.4295, 0.5, 0.4437, 0.6667, 0.6651, 0.6667, 0.5833, 0.5, 0.4437, 0.6667, 0.4304, 0.8333, 0.5833, 0.8333, 0.6651, 0.6667, 0.6667, 0.8333, 0.5833, 0.8333, 0.5833, 1.0, 0.6669, 1.0, 0.5833, 0.3333, 0.5833, 0.5, 0.6667, 0.5, 0.6667, 0.3333, 0.5833, 0.3333, 0.6667, 0.3333, 0.643, 0.1667, 0.6651, 0.6667, 0.6667, 0.5, 0.5833, 0.5, 0.6669, 1.0, 1.003, 0.8333, 0.6667, 0.8333, 0.643, 0.1667, 1.005, 0.1667, 0.6669, 0.0, 0.6667, 0.5, 1.003, 0.5, 0.6667, 0.3333, 0.6651, 0.6667, 1.003, 0.5, 0.6667, 0.5, 0.6667, 0.3333, 1.003, 0.3333, 1.005, 0.1667, 1.003, 0.8333, 1.003, 0.6667, 0.6651, 0.6667, 1.005, 0.1667, 1.003, 0.3333, 1.003, 0.5, 1.003, 0.6667, 1.003, 0.8333, 1.003, 0.0, 0.1818, 0.1575, 0.1364, 0.07873, 0.1364, 0.07873, 0.1818, 0.1575, 0.2727, 0.1575, 0.3182, 0.07873, 0.3636, 0.1575, 0.7727, 0.07873, 0.7273, 0.1575, 0.7273, 0.1575, 0.7727, 0.07873, 0.9545, 0.07873, 0.9091, 0.1575, 0.9091, 0.1575, 0.9545, 0.07873, 0.2273, 0.07873, 0.1818, 0.1575, 0.1818, 0.1575, 0.2273, 0.07873, 0.2727, 0.1575, 0.3636, 0.1575, 0.3182, 0.2362, 0.09091, 0.1575, 0.1818, 0.1575, 0.1364, 0.2362, 0.8182, 0.1575, 0.9091, 0.1575, 0.8636, 0.2362, 0.6364, 0.1575, 0.7273, 0.1575, 0.6818, 0.2362, 0.4545, 0.1575, 0.5455, 0.1575, 0.5, 0.2362, 0.2727, 0.1575, 0.3182, 0.2362, 0.2273, 0.2362, 0.09091, 0.1575, 0.1364, 0.2362, 0.04546, 0.2362, 0.8182, 0.1575, 0.8636, 0.2362, 0.7727, 0.2362, 0.6364, 0.1575, 0.6818, 0.2362, 0.5909, 0.2362, 0.4545, 0.1575, 0.5, 0.2362, 0.4091, 0.2362, 0.1818, 0.3149, 0.2727, 0.3149, 0.2273, 0.3937, 0.0, 0.3149, 0.09091, 0.3149, 0.04546, 0.3937, 0.7273, 0.3149, 0.8182, 0.3149, 0.7727, 0.3937, 0.5455, 0.3149, 0.6364, 0.3149, 0.5909, 0.3937, 0.3636, 0.3149, 0.4545, 0.3149, 0.4091, 0.3937, 0.4091, 0.3937, 0.5, 0.3937, 0.4545, 0.4724, 0.4091, 0.3937, 0.4545, 0.3149, 0.5, 0.3937, 0.4545, 0.3149, 0.5455, 0.3149, 0.5, 0.3937, 0.5909, 0.3937, 0.6818, 0.3937, 0.6364, 0.4724, 0.5909, 0.3937, 0.6364, 0.3149, 0.6818, 0.3937, 0.6364, 0.3149, 0.7273, 0.3149, 0.6818, 0.3937, 0.7727, 0.3937, 0.8636, 0.3937, 0.8182, 0.4724, 0.7727, 0.3937, 0.8182, 0.3149, 0.8636, 0.3937, 0.8182, 0.3149, 0.9091, 0.3149, 0.8636, 0.3937, 0.04546, 0.3937, 0.1364, 0.3937, 0.09091, 0.4724, 0.04546, 0.3937, 0.09091, 0.3149, 0.1364, 0.3937, 0.09091, 0.3149, 0.1818, 0.3149, 0.1364, 0.3937, 0.2273, 0.3937, 0.3182, 0.3937, 0.2727, 0.4724, 0.2273, 0.3937, 0.2727, 0.3149, 0.3182, 0.3937, 0.2727, 0.3149, 0.3636, 0.3149, 0.3182, 0.3937, 0.4091, 0.2362, 0.4545, 0.3149, 0.3636, 0.3149, 0.4091, 0.2362, 0.5, 0.2362, 0.4545, 0.3149, 0.5, 0.2362, 0.5455, 0.3149, 0.4545, 0.3149, 0.5909, 0.2362, 0.6364, 0.3149, 0.5455, 0.3149, 0.5909, 0.2362, 0.6818, 0.2362, 0.6364, 0.3149, 0.6818, 0.2362, 0.7273, 0.3149, 0.6364, 0.3149, 0.7727, 0.2362, 0.8182, 0.3149, 0.7273, 0.3149, 0.7727, 0.2362, 0.8636, 0.2362, 0.8182, 0.3149, 0.8636, 0.2362, 0.9091, 0.3149, 0.8182, 0.3149, 0.04546, 0.2362, 0.09091, 0.3149, 0.0, 0.3149, 0.04546, 0.2362, 0.1364, 0.2362, 0.09091, 0.3149, 0.1364, 0.2362, 0.1818, 0.3149, 0.09091, 0.3149, 0.2273, 0.2362, 0.2727, 0.3149, 0.1818, 0.3149, 0.2273, 0.2362, 0.3182, 0.2362, 0.2727, 0.3149, 0.3182, 0.2362, 0.3636, 0.3149, 0.2727, 0.3149, 0.5, 0.2362, 0.5909, 0.2362, 0.5455, 0.3149, 0.5, 0.2362, 0.5455, 0.1575, 0.5909, 0.2362, 0.5455, 0.1575, 0.6364, 0.1575, 0.5909, 0.2362, 0.6818, 0.2362, 0.7727, 0.2362, 0.7273, 0.3149, 0.6818, 0.2362, 0.7273, 0.1575, 0.7727, 0.2362, 0.7273, 0.1575, 0.8182, 0.1575, 0.7727, 0.2362, 0.8636, 0.2362, 0.9545, 0.2362, 0.9091, 0.3149, 0.8636, 0.2362, 0.9091, 0.1575, 0.9545, 0.2362, 0.9091, 0.1575, 1.0, 0.1575, 0.9545, 0.2362, 0.1364, 0.2362, 0.2273, 0.2362, 0.1818, 0.3149, 0.1364, 0.2362, 0.1818, 0.1575, 0.2273, 0.2362, 0.1818, 0.1575, 0.2727, 0.1575, 0.2273, 0.2362, 0.3182, 0.2362, 0.4091, 0.2362, 0.3636, 0.3149, 0.3182, 0.2362, 0.3636, 0.1575, 0.4091, 0.2362, 0.3636, 0.1575, 0.4545, 0.1575, 0.4091, 0.2362, 0.5, 0.07873, 0.5455, 0.1575, 0.4545, 0.1575, 0.5455, 0.1575, 0.5, 0.07873, 0.5, 0.07873, 0.5455, 0.1575, 0.5909, 0.07873, 0.6364, 0.1575, 0.5455, 0.1575, 0.6818, 0.07873, 0.7273, 0.1575, 0.6364, 0.1575, 0.3636, 0.1575, 0.3182, 0.07873, 0.3182, 0.07873, 0.3636, 0.1575, 0.7727, 0.07873, 0.8182, 0.1575, 0.7273, 0.1575, 0.8636, 0.07873, 0.9091, 0.1575, 0.8182, 0.1575, 0.7273, 0.1575, 0.6818, 0.07873, 0.6818, 0.07873, 0.7273, 0.1575, 0.9545, 0.07873, 1.0, 0.1575, 0.9091, 0.1575, 0.3636, 0.1575, 0.4091, 0.07873, 0.4545, 0.1575, 0.9091, 0.1575, 0.8636, 0.07873, 0.8636, 0.07873, 0.9091, 0.1575, 0.4091, 0.07873, 0.3636, 0.1575, 0.3636, 0.1575, 0.4091, 0.07873, 0.1364, 0.07873, 0.1818, 0.1575, 0.09091, 0.1575, 0.5909, 0.07873, 0.5455, 0.1575, 0.5455, 0.1575, 0.5909, 0.07873, 0.2273, 0.07873, 0.2727, 0.1575, 0.1818, 0.1575, 0.5, 0.07873, 0.5909, 0.07873, 0.5455, 0.1575, 0.6818, 0.07873, 0.7727, 0.07873, 0.7273, 0.1575, 0.8636, 0.07873, 0.9545, 0.07873, 0.9091, 0.1575, 0.3636, 0.1575, 0.3182, 0.07873, 0.4091, 0.07873, 0.4091, 0.07873, 0.3182, 0.07873, 0.1364, 0.07873, 0.8636, 0.07873, 0.6818, 0.07873, 0.1364, 0.07873, 0.2273, 0.07873, 0.1818, 0.1575, 0.8583, 0.8333, 0.6875, 1.0, 0.5494, 0.8333, 0.5494, 0.8333, 0.5, 0.5853, 0.625, 0.5853, 0.5, 0.5853, 0.375, 0.4052, 0.5, 0.3333, 0.5, 0.5853, 0.375, 0.6667, 0.375, 0.4052, 0.5494, 0.8333, 0.4375, 1.0, 0.3125, 0.8333, 0.3125, 0.8333, 0.25, 0.6013, 0.375, 0.6667, 0.375, 0.6667, 0.25, 0.6013, 0.375, 0.4052, 0.3125, 0.0, 0.4506, 0.1667, 0.2006, 0.1667, 0.0625, 0.0, 0.2006, 0.1667, 0.0, 0.1667, 0.8583, 0.8333, 0.875, 0.6667, 1.0, 0.6667, 0.875, 0.6667, 0.8583, 0.8333, 0.75, 0.5755, 0.75, 0.6667, 0.625, 0.5755, 0.75, 0.4245, 0.5625, 0.0, 0.7006, 0.1667, 0.5, 0.2556, 0.625, 0.3333, 0.5, 0.2556, 0.7006, 0.1667, 0.4375, 0.0, 0.5, 0.2556, 0.2994, 0.1667, 0.5, 0.5, 0.375, 0.4052, 0.5, 0.2556, 0.5, 0.6667, 0.4375, 0.8333, 0.375, 0.6667, 0.5, 0.2556, 0.375, 0.4052, 0.2994, 0.1667, 0.4375, 0.8333, 0.3125, 1.0, 0.25, 0.7538, 0.25, 0.7538, 0.1875, 1.0, 0.0625, 0.8333, 0.1875, 0.0, 0.2994, 0.1667, 0.0625, 0.1667, 0.0625, 0.8333, 0.0, 0.6667, 0.125, 0.5948, 1.0, 0.6667, 0.875, 0.5852, 1.0, 0.5, 1.0, 0.8333, 0.9375, 1.0, 0.8256, 0.8333, 0.875, 0.5852, 0.75, 0.4245, 0.875, 0.3333, 0.875, 0.5852, 0.8256, 0.8333, 0.75, 0.6667, 0.625, 0.3333, 0.75, 0.3333, 0.75, 0.5755, 0.625, 0.5853, 0.625, 0.5853, 0.75, 0.5755, 0.8583, 0.8333, 0.5494, 0.8333, 0.5, 0.3333, 0.625, 0.3333, 0.625, 0.5853, 0.5, 0.5853, 0.75, 0.3333, 0.625, 0.3333, 0.6402, 0.1036, 0.4506, 0.1667, 0.6402, 0.1036, 0.625, 0.3333, 0.5, 0.3333, 0.375, 0.6667, 0.5, 0.5853, 0.5494, 0.8333, 0.3125, 0.8333, 0.2006, 0.1667, 0.4506, 0.1667, 0.375, 0.4052, 0.25, 0.3333, 0.5, 0.3333, 0.375, 0.4052, 0.4506, 0.1667, 0.375, 0.4052, 0.25, 0.6013, 0.25, 0.3333, 0.09718, 0.9075, 0.125, 0.5755, 0.25, 0.6013, 0.3125, 0.8333, 0.125, 0.5755, 0.125, 0.3333, 0.25, 0.3333, 0.25, 0.6013, 0.25, 0.3333, 0.125, 0.3333, 0.2006, 0.1667, 0.0, 0.1667, 0.2006, 0.1667, 0.125, 0.3333, 0.0, 0.4219, 0.0, 0.6667, 0.125, 0.5755, 0.09718, 0.9075, 0.0, 0.8333, 0.125, 0.5755, 0.0, 0.6667, 0.0, 0.4219, 0.125, 0.3333, 0.125, 0.5755, 0.0, 0.4219, 0.875, 0.6667, 0.875, 0.4245, 1.0, 0.4219, 1.0, 0.6667, 1.0, 0.4219, 0.875, 0.4245, 0.9375, 0.1667, 0.75, 0.3333, 0.6402, 0.1036, 0.9375, 0.1667, 0.875, 0.4245, 0.5972, 0.9075, 0.625, 0.5755, 0.75, 0.6667, 0.8256, 0.8333, 0.875, 0.4245, 0.875, 0.6667, 0.75, 0.5755, 0.875, 0.4245, 0.75, 0.5755, 0.75, 0.3333, 0.75, 0.4245, 0.625, 0.5755, 0.625, 0.3333, 0.5, 0.2556, 0.625, 0.3333, 0.625, 0.5755, 0.5, 0.5, 0.7006, 0.1667, 0.75, 0.4245, 0.625, 0.3333, 0.5, 0.6667, 0.625, 0.5755, 0.5972, 0.9075, 0.4375, 0.8333, 0.375, 0.6667, 0.375, 0.4052, 0.5, 0.5, 0.5, 0.6667, 0.625, 0.5755, 0.5, 0.6667, 0.5, 0.5, 0.25, 0.5, 0.375, 0.4052, 0.375, 0.6667, 0.25, 0.7538, 0.375, 0.4052, 0.25, 0.5, 0.25, 0.3333, 0.375, 0.6667, 0.4375, 0.8333, 0.25, 0.7538, 0.2994, 0.1667, 0.375, 0.4052, 0.25, 0.3333, 0.125, 0.3333, 0.0625, 0.1667, 0.2994, 0.1667, 0.25, 0.3333, 0.25, 0.7538, 0.0625, 0.8333, 0.125, 0.5948, 0.125, 0.3333, 0.25, 0.3333, 0.25, 0.5, 0.125, 0.5948, 0.25, 0.5, 0.25, 0.7538, 0.125, 0.5948, 0.0, 0.5, 0.0, 0.3333, 0.125, 0.3333, 0.125, 0.5948, 0.125, 0.3333, 0.0, 0.3333, 0.0625, 0.1667, 0.125, 0.5948, 0.0, 0.6667, 0.0, 0.5, 0.8447, 0.08586, 1.0, 0.1667, 1.0, 0.3333, 0.875, 0.3333, 0.875, 0.3333, 1.0, 0.3333, 1.0, 0.5, 0.875, 0.5852, 0.8256, 0.8333, 0.875, 0.5852, 1.0, 0.6667, 1.0, 0.8333, 0.7006, 0.1667, 0.8447, 0.08586, 0.875, 0.3333, 0.75, 0.4245, 0.875, 0.5852, 0.75, 0.6667, 0.75, 0.4245, 0.7994, 0.8333, 0.6875, 1.0, 0.5494, 0.8333, 0.6875, 0.0, 0.75, 0.1667, 0.5494, 0.1667, 0.625, 0.5853, 0.5, 0.4148, 0.625, 0.3333, 0.5494, 0.8333, 0.5, 0.6667, 0.625, 0.5853, 0.625, 0.5853, 0.5, 0.6667, 0.5, 0.4148, 0.375, 0.6667, 0.25, 0.5853, 0.375, 0.4148, 0.1875, 0.8333, 0.125, 0.6667, 0.25, 0.5853, 0.25, 0.5853, 0.125, 0.6667, 0.125, 0.5, 0.1875, 0.8333, 0.0625, 1.0, 0.0, 0.8333, 0.0625, 0.0, 0.1875, 0.1667, 0.0, 0.1667, 1.0, 0.8333, 0.9375, 1.0, 0.7994, 0.8333, 0.8125, 0.0, 0.9506, 0.1667, 0.75, 0.1667, 0.875, 0.5, 0.75, 0.4245, 0.875, 0.3333, 0.7994, 0.8333, 0.75, 0.6667, 0.875, 0.6667, 0.7006, 0.8333, 0.625, 0.6667, 0.75, 0.5852, 0.7006, 0.8333, 0.5625, 1.0, 0.4375, 0.8333, 0.5, 0.5755, 0.375, 0.4148, 0.5, 0.3333, 0.4375, 0.8333, 0.375, 0.6667, 0.5, 0.5755, 0.5, 0.5755, 0.375, 0.6667, 0.375, 0.4148, 0.375, 0.6667, 0.25, 0.5948, 0.375, 0.4148, 0.4375, 0.8333, 0.3125, 1.0, 0.1744, 0.8333, 0.3125, 0.0, 0.4833, 0.1667, 0.1875, 0.1667, 0.1744, 0.8333, 0.125, 0.6667, 0.25, 0.5948, 0.25, 0.5948, 0.125, 0.6667, 0.125, 0.4052, 0.0625, 0.0, 0.1875, 0.1667, 0.0, 0.1667, 1.0, 0.6667, 0.875, 0.5918, 1.0, 0.4245, 0.8902, 0.8964, 0.875, 0.5918, 1.0, 0.6667, 0.625, 0.5853, 0.75, 0.6667, 0.7994, 0.8333, 0.5494, 0.8333, 0.75, 0.4245, 0.75, 0.6667, 0.625, 0.5853, 0.75, 0.4245, 0.625, 0.5853, 0.625, 0.3333, 0.625, 0.3333, 0.5494, 0.1667, 0.75, 0.1667, 0.75, 0.4245, 0.375, 0.6667, 0.5, 0.6667, 0.5494, 0.8333, 0.3447, 0.9141, 0.625, 0.3333, 0.5, 0.4148, 0.5494, 0.1667, 0.375, 0.4148, 0.3447, 0.08586, 0.5494, 0.1667, 0.5, 0.4148, 0.375, 0.4148, 0.5, 0.4148, 0.5, 0.6667, 0.375, 0.6667, 0.25, 0.5853, 0.375, 0.6667, 0.3447, 0.9141, 0.1875, 0.8333, 0.375, 0.4148, 0.25, 0.5853, 0.25, 0.3333, 0.25, 0.3333, 0.1875, 0.1667, 0.3447, 0.08586, 0.375, 0.4148, 0.125, 0.3333, 0.25, 0.3333, 0.25, 0.5853, 0.125, 0.5, 0.1875, 0.1667, 0.25, 0.3333, 0.125, 0.3333, 0.0, 0.1667, 0.1875, 0.1667, 0.125, 0.3333, 0.0, 0.3333, 0.0, 0.3333, 0.125, 0.3333, 0.125, 0.5, 0.0, 0.5852, 0.125, 0.5, 0.125, 0.6667, 0.0, 0.5852, 0.0, 0.8333, 0.0, 0.5852, 0.125, 0.6667, 0.1875, 0.8333, 0.875, 0.5, 0.875, 0.3333, 1.0, 0.3333, 1.0, 0.5852, 1.0, 0.3333, 0.875, 0.3333, 0.9506, 0.1667, 1.0, 0.5852, 0.875, 0.6667, 0.875, 0.5, 0.875, 0.6667, 1.0, 0.5852, 1.0, 0.8333, 0.7994, 0.8333, 0.75, 0.1667, 0.9506, 0.1667, 0.875, 0.3333, 0.75, 0.4245, 0.75, 0.6667, 0.75, 0.4245, 0.875, 0.5, 0.875, 0.6667, 0.625, 0.4153, 0.4833, 0.1667, 0.7778, 0.09248, 0.75, 0.3333, 0.75, 0.5852, 0.625, 0.6667, 0.625, 0.4153, 0.75, 0.3333, 0.75, 0.5852, 0.625, 0.4153, 0.4375, 0.8333, 0.5, 0.5755, 0.625, 0.6667, 0.7006, 0.8333, 0.625, 0.4153, 0.5, 0.5755, 0.5, 0.3333, 0.25, 0.5948, 0.375, 0.6667, 0.4375, 0.8333, 0.1744, 0.8333, 0.625, 0.4153, 0.5, 0.3333, 0.4833, 0.1667, 0.625, 0.4153, 0.625, 0.6667, 0.5, 0.5755, 0.5, 0.3333, 0.375, 0.4148, 0.4833, 0.1667, 0.375, 0.4148, 0.25, 0.5948, 0.25, 0.3333, 0.25, 0.3333, 0.1875, 0.1667, 0.4833, 0.1667, 0.375, 0.4148, 0.0, 0.1667, 0.1875, 0.1667, 0.125, 0.4052, 0.0, 0.4245, 0.25, 0.3333, 0.125, 0.4052, 0.1875, 0.1667, 0.25, 0.3333, 0.25, 0.5948, 0.125, 0.4052, 0.0, 0.4245, 0.125, 0.4052, 0.125, 0.6667, 0.0, 0.6667, 0.0, 0.6667, 0.125, 0.6667, 0.1744, 0.8333, 0.02366, 0.8964, 0.7778, 0.09248, 0.9506, 0.1667, 0.875, 0.3333, 0.75, 0.3333, 0.9506, 0.1667, 1.0, 0.4245, 0.875, 0.3333, 1.0, 0.4245, 0.875, 0.5918, 0.875, 0.3333, 0.75, 0.3333, 0.875, 0.3333, 0.875, 0.5918, 0.75, 0.5852, 0.7006, 0.8333, 0.75, 0.5852, 0.875, 0.5918, 0.8902, 0.8964, 0.125, 0.577, 0.125, 0.6183, 0.0, 0.6183, 0.0, 0.577, 0.25, 0.577, 0.25, 0.6183, 0.125, 0.6183, 0.125, 0.577, 0.375, 0.577, 0.375, 0.6183, 0.25, 0.6183, 0.25, 0.577, 0.5, 0.577, 0.5, 0.6183, 0.375, 0.6183, 0.375, 0.577, 0.625, 0.577, 0.625, 0.6183, 0.5, 0.6183, 0.5, 0.577, 0.75, 0.577, 0.75, 0.6183, 0.625, 0.6183, 0.625, 0.577, 0.875, 0.577, 0.875, 0.6183, 0.75, 0.6183, 0.75, 0.577, 1.0, 0.577, 1.0, 0.6183, 0.875, 0.6183, 0.875, 0.577, 1.0, 0.6183, 1.0, 1.0, 0.875, 1.0, 0.875, 0.6183, 0.875, 0.6183, 0.875, 1.0, 0.75, 1.0, 0.75, 0.6183, 0.75, 0.6183, 0.75, 1.0, 0.625, 1.0, 0.625, 0.6183, 0.625, 0.6183, 0.625, 1.0, 0.5, 1.0, 0.5, 0.6183, 0.5, 0.6183, 0.5, 1.0, 0.375, 1.0, 0.375, 0.6183, 0.375, 0.6183, 0.375, 1.0, 0.25, 1.0, 0.25, 0.6183, 0.4197, 0.4197, 0.25, 0.49, 0.08029, 0.4197, 0.01, 0.25, 0.08029, 0.08029, 0.25, 0.01, 0.4197, 0.08029, 0.49, 0.25, 0.25, 0.6183, 0.25, 1.0, 0.125, 1.0, 0.125, 0.6183, 0.125, 0.6183, 0.125, 1.0, 0.0, 1.0, 0.0, 0.6183, 0.75, 0.49, 0.9197, 0.4197, 0.99, 0.25, 0.9197, 0.08029, 0.75, 0.01, 0.5803, 0.08029, 0.51, 0.25, 0.5803, 0.4197, 0.125, 0.5, 0.125, 0.5642, 0.0, 0.5642, 0.0, 0.5, 0.25, 0.5, 0.25, 0.5642, 0.125, 0.5642, 0.125, 0.5, 0.375, 0.5, 0.375, 0.5642, 0.25, 0.5642, 0.25, 0.5, 0.5, 0.5, 0.5, 0.5642, 0.375, 0.5642, 0.375, 0.5, 0.625, 0.5, 0.625, 0.5642, 0.5, 0.5642, 0.5, 0.5, 0.75, 0.5, 0.75, 0.5642, 0.625, 0.5642, 0.625, 0.5, 0.875, 0.5, 0.875, 0.5642, 0.75, 0.5642, 0.75, 0.5, 1.0, 0.5, 1.0, 0.5642, 0.875, 0.5642, 0.875, 0.5, 0.125, 0.5642, 0.125, 0.577, 0.0, 0.577, 0.0, 0.5642, 0.25, 0.5642, 0.25, 0.577, 0.125, 0.577, 0.125, 0.5642, 0.375, 0.5642, 0.375, 0.577, 0.25, 0.577, 0.25, 0.5642, 0.5, 0.5642, 0.5, 0.577, 0.375, 0.577, 0.375, 0.5642, 0.625, 0.5642, 0.625, 0.577, 0.5, 0.577, 0.5, 0.5642, 0.75, 0.5642, 0.75, 0.577, 0.625, 0.577, 0.625, 0.5642, 0.875, 0.5642, 0.875, 0.577, 0.75, 0.577, 0.75, 0.5642, 1.0, 0.5642, 1.0, 0.577, 0.875, 0.577, 0.875, 0.5642])
me_beziercurve_003.materials.append(mat_leg)
me_beziercurve_003.materials.append(mat_theflesh)
me_beziercurve_003.materials.append(mat_eyeballs)
me_beziercurve_003.materials.append(mat_hat)
me_beziercurve_003.update()

# ---- objects
ob_light = bpy.data.objects.new('Light', light_light)
ob_camera = bpy.data.objects.new('Camera', cam_camera)
ob_spiderjelly = bpy.data.objects.new('SpiderJelly', me_beziercurve_003)

# ---- transforms, parenting, visibility, modifiers, constraints
ob_light.location = (4.076, 1.005, 5.904)
ob_light.rotation_euler = (0.6503, 0.05522, 1.866)
ob_light.lock_rotations_4d = False
ob_light.empty_display_type = 'ARROWS'
ob_light.color = (0.0, 0.0, 0.0, 0.0)
ob_light.lineart.crease_threshold = 0.0
ob_camera.location = (7.359, -6.926, 4.958)
ob_camera.rotation_euler = (1.109, 0.0, 0.8149)
ob_camera.lock_rotations_4d = False
ob_camera.empty_display_type = 'ARROWS'
ob_camera.color = (0.0, 0.0, 0.0, 0.0)
ob_camera.display_type = 'WIRE'
ob_camera.lineart.crease_threshold = 0.0
ob_spiderjelly.location = (-0.08655, 0.03288, -0.3149)
ob_spiderjelly.rotation_euler = (1.355, 1.041, 4.008)
ob_spiderjelly.scale = (0.5197, 1.935, 2.219)

# ---- collection membership
col_collection.objects.link(ob_light)
col_collection.objects.link(ob_camera)
col_collection.objects.link(ob_spiderjelly)

# ---- scene / render settings (as saved in the file)
scene.camera = ob_camera
scene.frame_start = 1; scene.frame_end = 250; scene.frame_set(0)
scene.render.engine = 'BLENDER_EEVEE_NEXT'
scene.cycles.sampling_pattern = 'TABULATED_SOBOL'
scene.cycles.use_light_tree = False
scene.view_settings.view_transform = 'Filmic'
bpy.context.view_layer.update()
